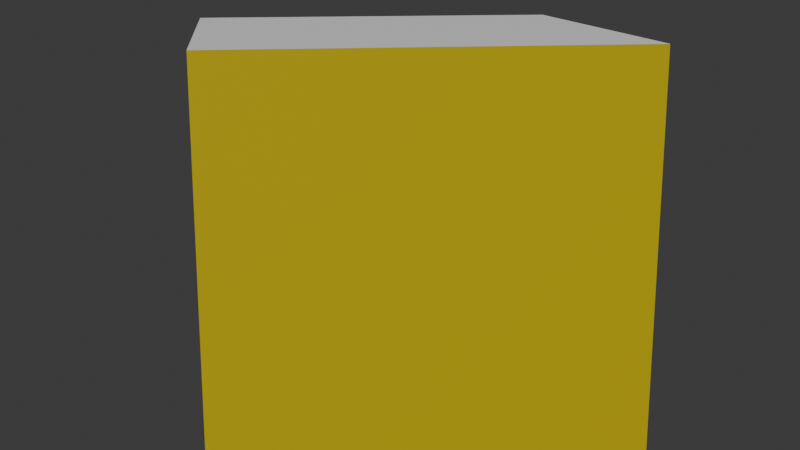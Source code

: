 # Source: blender_ray_trace.blend  (saved by Blender 5.0.118; exported with 4.5.12 LTS)
import bpy
from mathutils import Matrix  # noqa: F401  (used for matrix-valued properties, if any)

bpy.ops.wm.read_factory_settings(use_empty=True)
scene = bpy.context.scene
scene.name = 'Scene'

# ---- collections
col_collection = bpy.data.collections.new('Collection'); scene.collection.children.link(col_collection)

# ---- materials (node trees are filled in below, after node groups)
mat_materialz = bpy.data.materials.new('Materialz')
mat_materialq = bpy.data.materials.new('Materialq')

# ---- material node trees
mat_materialz.use_nodes = True; mat_materialz.node_tree.nodes.clear()
_N = mat_materialz.node_tree.nodes; _L = mat_materialz.node_tree.links
n0 = _N.new('ShaderNodeBsdfPrincipled'); n0.name = 'Principled BSDF'; n0.location = (-200, 100)
n1 = _N.new('ShaderNodeOutputMaterial'); n1.name = 'Material Output'; n1.location = (200, 100)
_L.new(n0.outputs[0], n1.inputs[0])
n1.is_active_output = True
mat_materialq.use_nodes = True; mat_materialq.node_tree.nodes.clear()
_N = mat_materialq.node_tree.nodes; _L = mat_materialq.node_tree.links
n0 = _N.new('ShaderNodeBsdfPrincipled'); n0.name = 'Principled BSDF'; n0.location = (-200, 100)
n0.inputs[0].default_value = (0.8, 0.6143, 0.0, 1.0)
n1 = _N.new('ShaderNodeOutputMaterial'); n1.name = 'Material Output'; n1.location = (200, 100)
_L.new(n0.outputs[0], n1.inputs[0])
n1.is_active_output = True

# ---- world
world_world = bpy.data.worlds.new('World'); scene.world = world_world
world_world.use_nodes = True; world_world.node_tree.nodes.clear()
_N = world_world.node_tree.nodes; _L = world_world.node_tree.links
n0 = _N.new('ShaderNodeOutputWorld'); n0.name = 'World Output'; n0.location = (200, 100)
n1 = _N.new('ShaderNodeBackground'); n1.name = 'Background'; n1.location = (-200, 100)
n1.inputs[0].default_value = (0.05088, 0.05088, 0.05088, 1.0)
_L.new(n1.outputs[0], n0.inputs[0])
n0.is_active_output = True
world_world.color = (0.05088, 0.05088, 0.05088)
world_world.sun_shadow_jitter_overblur = 0.0

# ---- cameras
cam_camera_001 = bpy.data.cameras.new('Camera.001')

# ---- meshes
me_cube = bpy.data.meshes.new('Cube')
me_cube.from_pydata([(-1.0, -1.0, -1.0), (-1.0, -1.0, 1.0), (-1.0, 1.0, -1.0), (-1.0, 1.0, 1.0), (1.0, -1.0, -1.0), (1.0, -1.0, 1.0), (1.0, 1.0, -1.0), (1.0, 1.0, 1.0)], [], [(0, 1, 3, 2), (2, 3, 7, 6), (6, 7, 5, 4), (4, 5, 1, 0), (2, 6, 4, 0), (7, 3, 1, 5)])
me_cube.polygons.foreach_set('material_index', [0, 0, 1, 0, 0, 0])
_uv = me_cube.uv_layers.new(name='UVMap')
_uv.uv.foreach_set('vector', [0.375, 0.0, 0.625, 0.0, 0.625, 0.25, 0.375, 0.25, 0.375, 0.25, 0.625, 0.25, 0.625, 0.5, 0.375, 0.5, 0.375, 0.5, 0.625, 0.5, 0.625, 0.75, 0.375, 0.75, 0.375, 0.75, 0.625, 0.75, 0.625, 1.0, 0.375, 1.0, 0.125, 0.5, 0.375, 0.5, 0.375, 0.75, 0.125, 0.75, 0.625, 0.5, 0.875, 0.5, 0.875, 0.75, 0.625, 0.75])
me_cube.materials.append(mat_materialz)
me_cube.materials.append(mat_materialq)
me_cube.update()

# ---- objects
ob_camera = bpy.data.objects.new('Camera', cam_camera_001)
ob_cube = bpy.data.objects.new('Cube', me_cube)

# ---- transforms, parenting, visibility, modifiers, constraints
ob_camera.location = (5.498, -0.8083, 1.407)
ob_camera.rotation_euler = (1.323, -1.372e-06, 1.425)
ob_cube.location = (0.0, 0.0, 0.0)

# ---- collection membership
col_collection.objects.link(ob_camera)
col_collection.objects.link(ob_cube)

# ---- scene / render settings (as saved in the file)
scene.camera = ob_camera
scene.frame_start = 1; scene.frame_end = 250; scene.frame_set(1)
scene.render.engine = 'CYCLES'
scene.render.bake_bias = 0.0
scene.render.bake_samples = 0
scene.cycles.sampling_pattern = 'TABULATED_SOBOL'
scene.eevee.use_volume_custom_range = False
bpy.context.view_layer.update()

# ---- added for rendering (the .blend has no usable light): sun
light_auto_sun = bpy.data.lights.new('AutoSun', 'SUN')
light_auto_sun.energy = 3.0
light_auto_sun.angle = 0.0523599
ob_auto_sun = bpy.data.objects.new('AutoSun', light_auto_sun)
scene.collection.objects.link(ob_auto_sun)
ob_auto_sun.rotation_euler = (0.872665, 0.174533, 0.523599)
bpy.context.view_layer.update()
